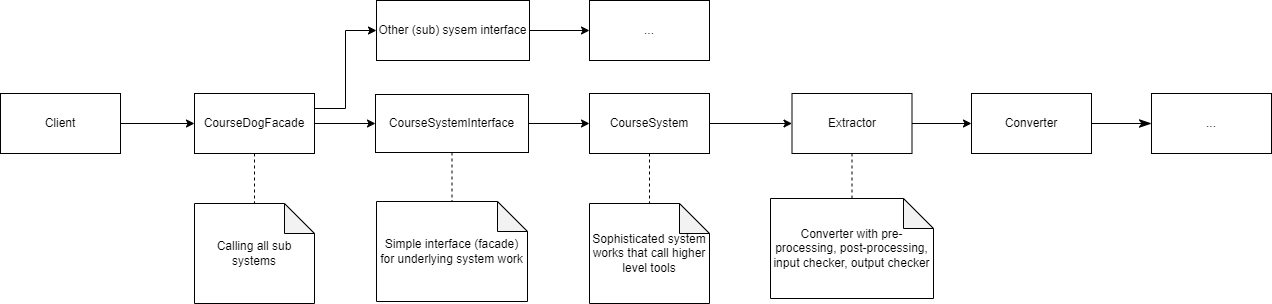

The diagram above was exported from draw.io. Its source (the exported page's mxGraphModel, read from the mxfile embedded in the PNG):
<mxGraphModel dx="2100" dy="1044" grid="0" gridSize="10" guides="1" tooltips="1" connect="1" arrows="1" fold="1" page="0" pageScale="1" pageWidth="3300" pageHeight="2339" math="0" shadow="0">
  <root>
    <mxCell id="0" />
    <mxCell id="1" parent="0" />
    <mxCell id="cxh3CbpGfPOkaGaLbx5i-2" style="edgeStyle=orthogonalEdgeStyle;rounded=0;orthogonalLoop=1;jettySize=auto;html=1;entryX=0;entryY=0.5;entryDx=0;entryDy=0;" parent="1" source="32wqq6H_VQo520i3JiCD-1" target="32wqq6H_VQo520i3JiCD-2" edge="1">
      <mxGeometry relative="1" as="geometry" />
    </mxCell>
    <mxCell id="32wqq6H_VQo520i3JiCD-1" value="Client" style="rounded=0;whiteSpace=wrap;html=1;" parent="1" vertex="1">
      <mxGeometry x="223" y="269" width="120" height="60" as="geometry" />
    </mxCell>
    <mxCell id="cxh3CbpGfPOkaGaLbx5i-12" style="edgeStyle=orthogonalEdgeStyle;rounded=0;orthogonalLoop=1;jettySize=auto;html=1;entryX=0;entryY=0.5;entryDx=0;entryDy=0;" parent="1" source="32wqq6H_VQo520i3JiCD-2" target="JiCAa3swcIhBs5SIetUg-2" edge="1">
      <mxGeometry relative="1" as="geometry" />
    </mxCell>
    <mxCell id="cxh3CbpGfPOkaGaLbx5i-17" style="edgeStyle=orthogonalEdgeStyle;rounded=0;orthogonalLoop=1;jettySize=auto;html=1;exitX=1;exitY=0.25;exitDx=0;exitDy=0;entryX=0;entryY=0.5;entryDx=0;entryDy=0;" parent="1" source="32wqq6H_VQo520i3JiCD-2" target="cxh3CbpGfPOkaGaLbx5i-16" edge="1">
      <mxGeometry relative="1" as="geometry" />
    </mxCell>
    <mxCell id="32wqq6H_VQo520i3JiCD-2" value="CourseDogFacade" style="rounded=0;whiteSpace=wrap;html=1;" parent="1" vertex="1">
      <mxGeometry x="417" y="269" width="120" height="60" as="geometry" />
    </mxCell>
    <mxCell id="cxh3CbpGfPOkaGaLbx5i-14" style="edgeStyle=orthogonalEdgeStyle;rounded=0;orthogonalLoop=1;jettySize=auto;html=1;entryX=0;entryY=0.5;entryDx=0;entryDy=0;" parent="1" source="JiCAa3swcIhBs5SIetUg-1" target="cxh3CbpGfPOkaGaLbx5i-11" edge="1">
      <mxGeometry relative="1" as="geometry" />
    </mxCell>
    <mxCell id="JiCAa3swcIhBs5SIetUg-1" value="CourseSystem" style="rounded=0;whiteSpace=wrap;html=1;" parent="1" vertex="1">
      <mxGeometry x="812" y="269" width="120" height="60" as="geometry" />
    </mxCell>
    <mxCell id="cxh3CbpGfPOkaGaLbx5i-13" style="edgeStyle=orthogonalEdgeStyle;rounded=0;orthogonalLoop=1;jettySize=auto;html=1;entryX=0;entryY=0.5;entryDx=0;entryDy=0;" parent="1" source="JiCAa3swcIhBs5SIetUg-2" target="JiCAa3swcIhBs5SIetUg-1" edge="1">
      <mxGeometry relative="1" as="geometry" />
    </mxCell>
    <mxCell id="JiCAa3swcIhBs5SIetUg-2" value="CourseSystemInterface" style="rounded=0;whiteSpace=wrap;html=1;" parent="1" vertex="1">
      <mxGeometry x="598" y="270" width="153" height="58" as="geometry" />
    </mxCell>
    <mxCell id="cxh3CbpGfPOkaGaLbx5i-4" value="Calling all sub systems" style="shape=note;whiteSpace=wrap;html=1;backgroundOutline=1;darkOpacity=0.05;" parent="1" vertex="1">
      <mxGeometry x="417" y="379" width="120" height="100" as="geometry" />
    </mxCell>
    <mxCell id="cxh3CbpGfPOkaGaLbx5i-5" style="edgeStyle=orthogonalEdgeStyle;rounded=0;orthogonalLoop=1;jettySize=auto;html=1;entryX=0.5;entryY=0;entryDx=0;entryDy=0;entryPerimeter=0;endArrow=none;endFill=0;dashed=1;" parent="1" source="32wqq6H_VQo520i3JiCD-2" target="cxh3CbpGfPOkaGaLbx5i-4" edge="1">
      <mxGeometry relative="1" as="geometry" />
    </mxCell>
    <mxCell id="cxh3CbpGfPOkaGaLbx5i-6" value="Simple interface (facade) for underlying system work" style="shape=note;whiteSpace=wrap;html=1;backgroundOutline=1;darkOpacity=0.05;" parent="1" vertex="1">
      <mxGeometry x="599" y="377" width="151" height="100" as="geometry" />
    </mxCell>
    <mxCell id="cxh3CbpGfPOkaGaLbx5i-7" style="edgeStyle=orthogonalEdgeStyle;rounded=0;orthogonalLoop=1;jettySize=auto;html=1;entryX=0.5;entryY=0;entryDx=0;entryDy=0;entryPerimeter=0;endArrow=none;endFill=0;dashed=1;" parent="1" source="JiCAa3swcIhBs5SIetUg-2" target="cxh3CbpGfPOkaGaLbx5i-6" edge="1">
      <mxGeometry relative="1" as="geometry" />
    </mxCell>
    <mxCell id="cxh3CbpGfPOkaGaLbx5i-8" value="Sophisticated system works that call higher level tools" style="shape=note;whiteSpace=wrap;html=1;backgroundOutline=1;darkOpacity=0.05;" parent="1" vertex="1">
      <mxGeometry x="812" y="379" width="120" height="100" as="geometry" />
    </mxCell>
    <mxCell id="cxh3CbpGfPOkaGaLbx5i-10" style="edgeStyle=orthogonalEdgeStyle;rounded=0;orthogonalLoop=1;jettySize=auto;html=1;entryX=0.5;entryY=0;entryDx=0;entryDy=0;entryPerimeter=0;endArrow=none;endFill=0;dashed=1;" parent="1" source="JiCAa3swcIhBs5SIetUg-1" target="cxh3CbpGfPOkaGaLbx5i-8" edge="1">
      <mxGeometry relative="1" as="geometry" />
    </mxCell>
    <mxCell id="5Xb8qR0dWGZdETOBHre4-4" style="edgeStyle=orthogonalEdgeStyle;rounded=0;orthogonalLoop=1;jettySize=auto;html=1;entryX=0;entryY=0.5;entryDx=0;entryDy=0;" parent="1" source="cxh3CbpGfPOkaGaLbx5i-11" target="5Xb8qR0dWGZdETOBHre4-1" edge="1">
      <mxGeometry relative="1" as="geometry" />
    </mxCell>
    <mxCell id="cxh3CbpGfPOkaGaLbx5i-11" value="Extractor" style="rounded=0;whiteSpace=wrap;html=1;" parent="1" vertex="1">
      <mxGeometry x="1014.5" y="269" width="120" height="60" as="geometry" />
    </mxCell>
    <mxCell id="cxh3CbpGfPOkaGaLbx5i-19" style="edgeStyle=orthogonalEdgeStyle;rounded=0;orthogonalLoop=1;jettySize=auto;html=1;entryX=0;entryY=0.5;entryDx=0;entryDy=0;" parent="1" source="cxh3CbpGfPOkaGaLbx5i-16" target="cxh3CbpGfPOkaGaLbx5i-18" edge="1">
      <mxGeometry relative="1" as="geometry" />
    </mxCell>
    <mxCell id="cxh3CbpGfPOkaGaLbx5i-16" value="Other (sub) sysem interface" style="rounded=0;whiteSpace=wrap;html=1;" parent="1" vertex="1">
      <mxGeometry x="599" y="176" width="153" height="60" as="geometry" />
    </mxCell>
    <mxCell id="cxh3CbpGfPOkaGaLbx5i-18" value="..." style="rounded=0;whiteSpace=wrap;html=1;" parent="1" vertex="1">
      <mxGeometry x="812" y="176" width="120" height="60" as="geometry" />
    </mxCell>
    <mxCell id="iuZBfm9WqjVC_epyjV1v-2" style="edgeStyle=orthogonalEdgeStyle;shape=connector;rounded=0;orthogonalLoop=1;jettySize=auto;html=1;entryX=0;entryY=0.5;entryDx=0;entryDy=0;strokeColor=default;align=center;verticalAlign=middle;fontFamily=Helvetica;fontSize=11;fontColor=default;labelBackgroundColor=default;startSize=10;endArrow=classicThin;endFill=1;endSize=10;" edge="1" parent="1" source="5Xb8qR0dWGZdETOBHre4-1" target="iuZBfm9WqjVC_epyjV1v-1">
      <mxGeometry relative="1" as="geometry" />
    </mxCell>
    <mxCell id="5Xb8qR0dWGZdETOBHre4-1" value="Converter" style="rounded=0;whiteSpace=wrap;html=1;" parent="1" vertex="1">
      <mxGeometry x="1194" y="269" width="120" height="60" as="geometry" />
    </mxCell>
    <mxCell id="5Xb8qR0dWGZdETOBHre4-2" value="Converter with pre-processing, post-processing, input checker, output checker" style="shape=note;whiteSpace=wrap;html=1;backgroundOutline=1;darkOpacity=0.05;" parent="1" vertex="1">
      <mxGeometry x="993" y="374" width="163" height="100" as="geometry" />
    </mxCell>
    <mxCell id="5Xb8qR0dWGZdETOBHre4-3" style="edgeStyle=orthogonalEdgeStyle;rounded=0;orthogonalLoop=1;jettySize=auto;html=1;entryX=0.5;entryY=0;entryDx=0;entryDy=0;entryPerimeter=0;endArrow=none;endFill=0;dashed=1;" parent="1" source="cxh3CbpGfPOkaGaLbx5i-11" target="5Xb8qR0dWGZdETOBHre4-2" edge="1">
      <mxGeometry relative="1" as="geometry" />
    </mxCell>
    <mxCell id="iuZBfm9WqjVC_epyjV1v-1" value="..." style="rounded=0;whiteSpace=wrap;html=1;" vertex="1" parent="1">
      <mxGeometry x="1374" y="269" width="120" height="60" as="geometry" />
    </mxCell>
  </root>
</mxGraphModel>